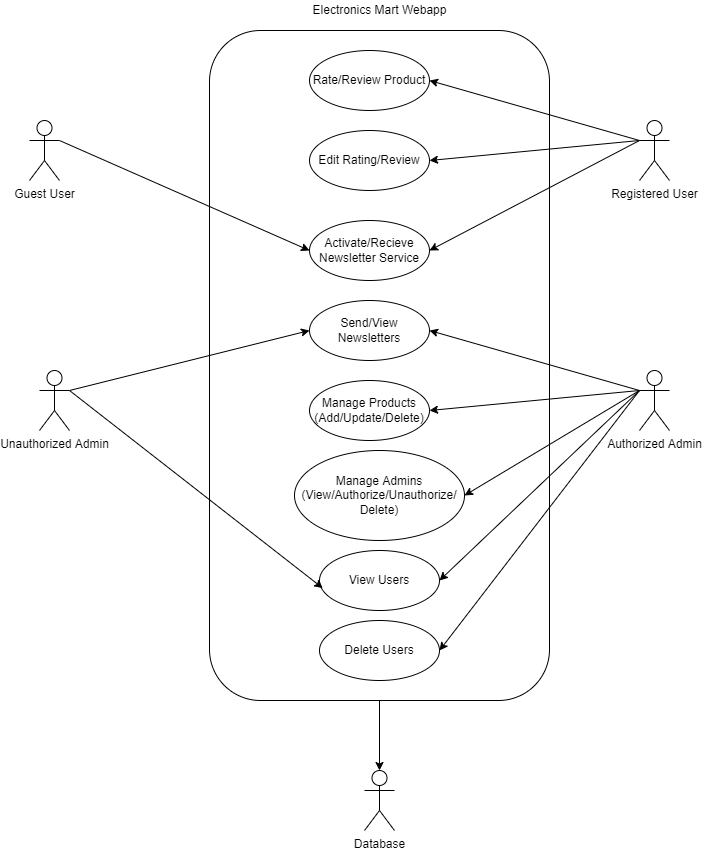

The diagram above was exported from draw.io. Its source (the exported page's mxGraphModel, read from the mxfile embedded in the PNG):
<mxGraphModel dx="1278" dy="641" grid="1" gridSize="10" guides="1" tooltips="1" connect="1" arrows="1" fold="1" page="1" pageScale="1" pageWidth="850" pageHeight="1100" math="0" shadow="0">
  <root>
    <mxCell id="0" />
    <mxCell id="1" parent="0" />
    <mxCell id="Zy5kMHnuVd7bR_1cGpJc-35" style="edgeStyle=orthogonalEdgeStyle;rounded=0;orthogonalLoop=1;jettySize=auto;html=1;exitX=0.5;exitY=1;exitDx=0;exitDy=0;entryX=0.5;entryY=0;entryDx=0;entryDy=0;entryPerimeter=0;" edge="1" parent="1" source="Zy5kMHnuVd7bR_1cGpJc-1" target="Zy5kMHnuVd7bR_1cGpJc-34">
      <mxGeometry relative="1" as="geometry" />
    </mxCell>
    <mxCell id="Zy5kMHnuVd7bR_1cGpJc-1" value="" style="rounded=1;whiteSpace=wrap;html=1;" vertex="1" parent="1">
      <mxGeometry x="280" y="80" width="340" height="670" as="geometry" />
    </mxCell>
    <mxCell id="Zy5kMHnuVd7bR_1cGpJc-2" value="Guest User" style="shape=umlActor;verticalLabelPosition=bottom;verticalAlign=top;html=1;outlineConnect=0;" vertex="1" parent="1">
      <mxGeometry x="100" y="170" width="30" height="60" as="geometry" />
    </mxCell>
    <mxCell id="Zy5kMHnuVd7bR_1cGpJc-3" value="Authorized Admin" style="shape=umlActor;verticalLabelPosition=bottom;verticalAlign=top;html=1;outlineConnect=0;" vertex="1" parent="1">
      <mxGeometry x="710" y="420" width="30" height="60" as="geometry" />
    </mxCell>
    <mxCell id="Zy5kMHnuVd7bR_1cGpJc-4" value="Registered User" style="shape=umlActor;verticalLabelPosition=bottom;verticalAlign=top;html=1;outlineConnect=0;" vertex="1" parent="1">
      <mxGeometry x="710" y="170" width="30" height="60" as="geometry" />
    </mxCell>
    <mxCell id="Zy5kMHnuVd7bR_1cGpJc-8" value="Unauthorized Admin" style="shape=umlActor;verticalLabelPosition=bottom;verticalAlign=top;html=1;outlineConnect=0;" vertex="1" parent="1">
      <mxGeometry x="110" y="420" width="30" height="60" as="geometry" />
    </mxCell>
    <mxCell id="Zy5kMHnuVd7bR_1cGpJc-10" value="Rate/Review Product" style="ellipse;whiteSpace=wrap;html=1;" vertex="1" parent="1">
      <mxGeometry x="380" y="100" width="120" height="60" as="geometry" />
    </mxCell>
    <mxCell id="Zy5kMHnuVd7bR_1cGpJc-15" value="Electronics Mart Webapp" style="text;html=1;align=center;verticalAlign=middle;resizable=0;points=[];autosize=1;strokeColor=none;fillColor=none;" vertex="1" parent="1">
      <mxGeometry x="375" y="50" width="150" height="20" as="geometry" />
    </mxCell>
    <mxCell id="Zy5kMHnuVd7bR_1cGpJc-16" value="Edit Rating/Review" style="ellipse;whiteSpace=wrap;html=1;" vertex="1" parent="1">
      <mxGeometry x="380" y="180" width="120" height="60" as="geometry" />
    </mxCell>
    <mxCell id="Zy5kMHnuVd7bR_1cGpJc-17" value="Activate/Recieve Newsletter Service" style="ellipse;whiteSpace=wrap;html=1;" vertex="1" parent="1">
      <mxGeometry x="380" y="270" width="120" height="60" as="geometry" />
    </mxCell>
    <mxCell id="Zy5kMHnuVd7bR_1cGpJc-18" value="Send/View Newsletters" style="ellipse;whiteSpace=wrap;html=1;" vertex="1" parent="1">
      <mxGeometry x="380" y="350" width="120" height="60" as="geometry" />
    </mxCell>
    <mxCell id="Zy5kMHnuVd7bR_1cGpJc-19" value="Manage Products&lt;br&gt;(Add/Update/Delete)" style="ellipse;whiteSpace=wrap;html=1;" vertex="1" parent="1">
      <mxGeometry x="380" y="430" width="120" height="60" as="geometry" />
    </mxCell>
    <mxCell id="Zy5kMHnuVd7bR_1cGpJc-20" value="Manage Admins&lt;br&gt;(View/Authorize/Unauthorize/&lt;br&gt;Delete)" style="ellipse;whiteSpace=wrap;html=1;" vertex="1" parent="1">
      <mxGeometry x="365" y="500" width="170" height="90" as="geometry" />
    </mxCell>
    <mxCell id="Zy5kMHnuVd7bR_1cGpJc-21" value="View Users" style="ellipse;whiteSpace=wrap;html=1;" vertex="1" parent="1">
      <mxGeometry x="390" y="600" width="120" height="60" as="geometry" />
    </mxCell>
    <mxCell id="Zy5kMHnuVd7bR_1cGpJc-22" value="" style="endArrow=classic;html=1;rounded=0;exitX=1;exitY=0.3333333333333333;exitDx=0;exitDy=0;exitPerimeter=0;entryX=0;entryY=0.5;entryDx=0;entryDy=0;" edge="1" parent="1" source="Zy5kMHnuVd7bR_1cGpJc-2" target="Zy5kMHnuVd7bR_1cGpJc-17">
      <mxGeometry width="50" height="50" relative="1" as="geometry">
        <mxPoint x="180" y="230" as="sourcePoint" />
        <mxPoint x="230" y="180" as="targetPoint" />
      </mxGeometry>
    </mxCell>
    <mxCell id="Zy5kMHnuVd7bR_1cGpJc-23" value="" style="endArrow=classic;html=1;rounded=0;exitX=0;exitY=0.3333333333333333;exitDx=0;exitDy=0;exitPerimeter=0;entryX=1;entryY=0.5;entryDx=0;entryDy=0;" edge="1" parent="1" source="Zy5kMHnuVd7bR_1cGpJc-4" target="Zy5kMHnuVd7bR_1cGpJc-10">
      <mxGeometry width="50" height="50" relative="1" as="geometry">
        <mxPoint x="610" y="290" as="sourcePoint" />
        <mxPoint x="860" y="400" as="targetPoint" />
      </mxGeometry>
    </mxCell>
    <mxCell id="Zy5kMHnuVd7bR_1cGpJc-24" value="" style="endArrow=classic;html=1;rounded=0;entryX=1;entryY=0.5;entryDx=0;entryDy=0;exitX=0;exitY=0.3333333333333333;exitDx=0;exitDy=0;exitPerimeter=0;" edge="1" parent="1" source="Zy5kMHnuVd7bR_1cGpJc-4" target="Zy5kMHnuVd7bR_1cGpJc-16">
      <mxGeometry width="50" height="50" relative="1" as="geometry">
        <mxPoint x="700" y="190" as="sourcePoint" />
        <mxPoint x="520" y="190" as="targetPoint" />
      </mxGeometry>
    </mxCell>
    <mxCell id="Zy5kMHnuVd7bR_1cGpJc-25" value="" style="endArrow=classic;html=1;rounded=0;entryX=1;entryY=0.5;entryDx=0;entryDy=0;exitX=0;exitY=0.3333333333333333;exitDx=0;exitDy=0;exitPerimeter=0;" edge="1" parent="1" source="Zy5kMHnuVd7bR_1cGpJc-4" target="Zy5kMHnuVd7bR_1cGpJc-17">
      <mxGeometry width="50" height="50" relative="1" as="geometry">
        <mxPoint x="720" y="270" as="sourcePoint" />
        <mxPoint x="520" y="290" as="targetPoint" />
      </mxGeometry>
    </mxCell>
    <mxCell id="Zy5kMHnuVd7bR_1cGpJc-26" value="" style="endArrow=classic;html=1;rounded=0;entryX=1;entryY=0.5;entryDx=0;entryDy=0;exitX=0;exitY=0.3333333333333333;exitDx=0;exitDy=0;exitPerimeter=0;" edge="1" parent="1" source="Zy5kMHnuVd7bR_1cGpJc-3" target="Zy5kMHnuVd7bR_1cGpJc-18">
      <mxGeometry width="50" height="50" relative="1" as="geometry">
        <mxPoint x="730" y="300" as="sourcePoint" />
        <mxPoint x="520" y="410" as="targetPoint" />
      </mxGeometry>
    </mxCell>
    <mxCell id="Zy5kMHnuVd7bR_1cGpJc-27" value="" style="endArrow=classic;html=1;rounded=0;entryX=1;entryY=0.5;entryDx=0;entryDy=0;exitX=0;exitY=0.3333333333333333;exitDx=0;exitDy=0;exitPerimeter=0;" edge="1" parent="1" source="Zy5kMHnuVd7bR_1cGpJc-3" target="Zy5kMHnuVd7bR_1cGpJc-19">
      <mxGeometry width="50" height="50" relative="1" as="geometry">
        <mxPoint x="740" y="350" as="sourcePoint" />
        <mxPoint x="530" y="460" as="targetPoint" />
      </mxGeometry>
    </mxCell>
    <mxCell id="Zy5kMHnuVd7bR_1cGpJc-28" value="" style="endArrow=classic;html=1;rounded=0;entryX=1;entryY=0.5;entryDx=0;entryDy=0;exitX=0;exitY=0.3333333333333333;exitDx=0;exitDy=0;exitPerimeter=0;" edge="1" parent="1" source="Zy5kMHnuVd7bR_1cGpJc-3" target="Zy5kMHnuVd7bR_1cGpJc-20">
      <mxGeometry width="50" height="50" relative="1" as="geometry">
        <mxPoint x="740" y="330" as="sourcePoint" />
        <mxPoint x="530" y="440" as="targetPoint" />
      </mxGeometry>
    </mxCell>
    <mxCell id="Zy5kMHnuVd7bR_1cGpJc-29" value="" style="endArrow=classic;html=1;rounded=0;entryX=1;entryY=0.5;entryDx=0;entryDy=0;exitX=0;exitY=0.3333333333333333;exitDx=0;exitDy=0;exitPerimeter=0;" edge="1" parent="1" source="Zy5kMHnuVd7bR_1cGpJc-3" target="Zy5kMHnuVd7bR_1cGpJc-21">
      <mxGeometry width="50" height="50" relative="1" as="geometry">
        <mxPoint x="735" y="530" as="sourcePoint" />
        <mxPoint x="525" y="640" as="targetPoint" />
      </mxGeometry>
    </mxCell>
    <mxCell id="Zy5kMHnuVd7bR_1cGpJc-30" value="Delete Users" style="ellipse;whiteSpace=wrap;html=1;" vertex="1" parent="1">
      <mxGeometry x="390" y="670" width="120" height="60" as="geometry" />
    </mxCell>
    <mxCell id="Zy5kMHnuVd7bR_1cGpJc-31" value="" style="endArrow=classic;html=1;rounded=0;entryX=1;entryY=0.5;entryDx=0;entryDy=0;exitX=0;exitY=0.3333333333333333;exitDx=0;exitDy=0;exitPerimeter=0;" edge="1" parent="1" source="Zy5kMHnuVd7bR_1cGpJc-3" target="Zy5kMHnuVd7bR_1cGpJc-30">
      <mxGeometry width="50" height="50" relative="1" as="geometry">
        <mxPoint x="760" y="520" as="sourcePoint" />
        <mxPoint x="560" y="710" as="targetPoint" />
      </mxGeometry>
    </mxCell>
    <mxCell id="Zy5kMHnuVd7bR_1cGpJc-32" value="" style="endArrow=classic;html=1;rounded=0;entryX=0.027;entryY=0.627;entryDx=0;entryDy=0;exitX=1;exitY=0.3333333333333333;exitDx=0;exitDy=0;exitPerimeter=0;entryPerimeter=0;" edge="1" parent="1" source="Zy5kMHnuVd7bR_1cGpJc-8" target="Zy5kMHnuVd7bR_1cGpJc-21">
      <mxGeometry width="50" height="50" relative="1" as="geometry">
        <mxPoint x="290" y="540" as="sourcePoint" />
        <mxPoint x="90" y="730" as="targetPoint" />
      </mxGeometry>
    </mxCell>
    <mxCell id="Zy5kMHnuVd7bR_1cGpJc-33" value="" style="endArrow=classic;html=1;rounded=0;entryX=0;entryY=0.5;entryDx=0;entryDy=0;exitX=1;exitY=0.3333333333333333;exitDx=0;exitDy=0;exitPerimeter=0;" edge="1" parent="1" source="Zy5kMHnuVd7bR_1cGpJc-8" target="Zy5kMHnuVd7bR_1cGpJc-18">
      <mxGeometry width="50" height="50" relative="1" as="geometry">
        <mxPoint x="290" y="430" as="sourcePoint" />
        <mxPoint x="80" y="370" as="targetPoint" />
      </mxGeometry>
    </mxCell>
    <mxCell id="Zy5kMHnuVd7bR_1cGpJc-34" value="Database" style="shape=umlActor;verticalLabelPosition=bottom;verticalAlign=top;html=1;outlineConnect=0;" vertex="1" parent="1">
      <mxGeometry x="435" y="820" width="30" height="60" as="geometry" />
    </mxCell>
  </root>
</mxGraphModel>